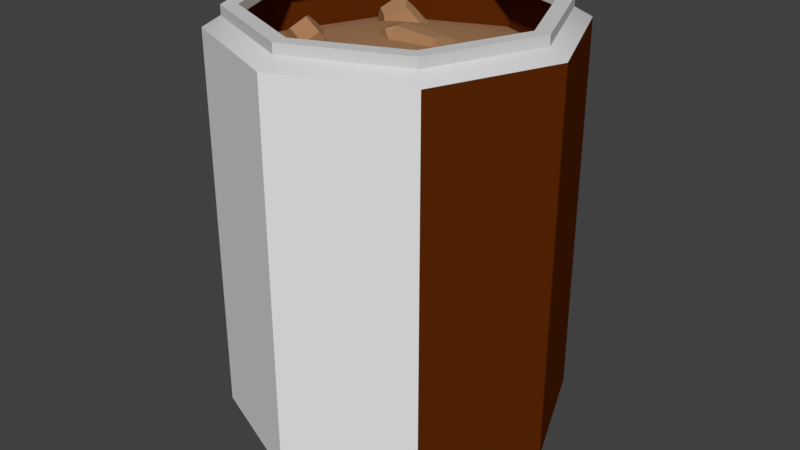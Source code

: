 # Source: bean_cans.blend  (saved by Blender 2.79.7; exported with 4.5.12 LTS)
import bpy
from mathutils import Matrix  # noqa: F401  (used for matrix-valued properties, if any)

bpy.ops.wm.read_factory_settings(use_empty=True)
scene = bpy.context.scene
scene.name = 'Scene'

# ---- collections
col_collection_1 = bpy.data.collections.new('Collection 1'); scene.collection.children.link(col_collection_1)

# ---- materials (node trees are filled in below, after node groups)
mat_aluminum = bpy.data.materials.new('aluminum')
mat_aluminum.alpha_threshold = 0.0
mat_aluminum.use_transparent_shadow = False
mat_aluminum.diffuse_color = (0.6392, 0.6392, 0.6392, 1.0)
mat_aluminum.roughness = 0.5
mat_blank = bpy.data.materials.new('blank')
mat_blank.alpha_threshold = 0.0
mat_blank.use_transparent_shadow = False
mat_blank.diffuse_color = (0.1065, 0.02119, 0.001911, 1.0)
mat_blank.roughness = 0.5
mat_poptab = bpy.data.materials.new('poptab')
mat_poptab.alpha_threshold = 0.0
mat_poptab.use_transparent_shadow = False
mat_poptab.diffuse_color = (0.7412, 0.7412, 0.7412, 1.0)
mat_poptab.roughness = 0.5
mat_bakedbeans = bpy.data.materials.new('bakedbeans')
mat_bakedbeans.alpha_threshold = 0.0
mat_bakedbeans.use_transparent_shadow = False
mat_bakedbeans.roughness = 0.5
mat_beans = bpy.data.materials.new('beans')
mat_beans.alpha_threshold = 0.0
mat_beans.use_transparent_shadow = False
mat_beans.diffuse_color = (0.3672, 0.1954, 0.09596, 1.0)
mat_beans.roughness = 0.5

# ---- material node trees

# ---- world
world_world = bpy.data.worlds.new('World'); scene.world = world_world
world_world.color = (0.05088, 0.05088, 0.05088)
world_world.use_sun_shadow = False
world_world.sun_shadow_jitter_overblur = 0.0

# ---- meshes
me_mesh_001 = bpy.data.meshes.new('Mesh.001')
me_mesh_001.from_pydata([(0.04672, 0.008275, 0.2336), (-0.044, 0.2273, 0.2336), (-0.044, -0.0293, 0.2336), (-0.1723, 0.099, 0.2336), (0.04672, 0.1897, 0.2336), (-0.1347, 0.008275, 0.2336), (0.0843, 0.099, 0.2336), (-0.1347, 0.1897, 0.2336)], [], [(6, 4, 1), (1, 7, 3), (3, 5, 2), (2, 0, 6), (2, 6, 1, 3)])
me_mesh_001.polygons.foreach_set('use_smooth', [True] * 5)
_uv = me_mesh_001.uv_layers.new(name='UVMap')
_uv.uv.foreach_set('vector', [0.0, 1.0, 0.0, 1.0, 0.0, 1.0, 0.0, 1.0, 0.0, 1.0, 0.0, 1.0, 0.0, 1.0, 0.0, 1.0, 0.0, 1.0, 0.0, 1.0, 0.0, 1.0, 0.0, 1.0, 0.0, 1.0, 0.0, 1.0, 0.0, 1.0, 0.0, 1.0])
me_mesh_001.materials.append(mat_aluminum)
me_mesh_001.materials.append(mat_blank)
me_mesh_001.materials.append(mat_poptab)
me_mesh_001.materials.append(mat_bakedbeans)
me_mesh_001.use_remesh_preserve_volume = False
me_mesh_001.use_remesh_preserve_attributes = False
me_mesh_001.use_mirror_vertex_groups = False
me_mesh_001.update()
me_mesh_002 = bpy.data.meshes.new('Mesh.002')
me_mesh_002.from_pydata([(-0.01786, 0.03088, 0.2384), (-0.03157, 0.0509, 0.2384), (-0.01786, 0.03088, 0.2287), (-0.07014, 0.02305, 0.2287), (-0.07014, 0.03088, 0.2287), (-0.07667, 0.08631, 0.2287), (-0.07014, 0.06461, 0.2287), (-0.07014, 0.03088, 0.2384), (-0.01786, 0.02305, 0.2384), (-0.03157, 0.04458, 0.2384), (-0.01786, 0.07928, 0.2287), (-0.01786, 0.06461, 0.2287), (-0.07014, 0.07928, 0.2287), (-0.07667, 0.08631, 0.2384), (-0.03157, 0.009348, 0.2287), (-0.05954, -0.001107, 0.2287), (-0.03157, 0.0509, 0.2287), (-0.05643, 0.09298, 0.2384), (-0.01133, 0.01603, 0.2287), (-0.02846, 0.1034, 0.2287), (-0.01786, 0.07928, 0.2384), (-0.03157, 0.09298, 0.2384), (-0.01786, 0.02305, 0.2287), (-0.07667, 0.01603, 0.2384), (-0.05643, 0.04458, 0.2384), (-0.03157, 0.04458, 0.2287), (-0.05643, 0.09298, 0.2287), (-0.03157, 0.09298, 0.2287), (-0.01786, 0.06461, 0.2384), (-0.07014, 0.06461, 0.2384), (-0.05643, 0.0509, 0.2287), (-0.05643, 0.0509, 0.2384), (-0.03157, 0.009348, 0.2384), (-0.07667, 0.01603, 0.2287), (-0.05954, 0.1034, 0.2384), (-0.05954, 0.1034, 0.2287), (-0.01133, 0.08631, 0.2287), (-0.02846, 0.1034, 0.2384), (-0.01133, 0.01603, 0.2384), (-0.01133, 0.08631, 0.2384), (-0.02846, -0.001107, 0.2384), (-0.07014, 0.07928, 0.2384), (-0.02846, -0.001107, 0.2287), (-0.07014, 0.02305, 0.2384), (-0.05954, -0.001107, 0.2384), (-0.05643, 0.009348, 0.2384), (-0.05643, 0.009348, 0.2287), (-0.05643, 0.04458, 0.2287)], [], [(13, 41, 17, 34), (31, 30, 6, 29), (4, 7, 43, 3), (35, 34, 37, 19), (22, 8, 0, 2), (38, 40, 42, 18), (10, 20, 21, 27), (47, 24, 7, 4), (33, 15, 44, 23), (42, 40, 44, 15), (46, 45, 32, 14), (30, 31, 1, 16), (12, 41, 29, 6), (27, 21, 17, 26), (25, 16, 11), (5, 6, 33), (7, 29, 23), (28, 1, 0), (11, 10, 36), (36, 18, 11), (18, 22, 2), (11, 18, 2), (11, 2, 25), (30, 47, 4), (4, 3, 33), (6, 30, 4), (5, 12, 6), (4, 33, 6), (13, 23, 29), (7, 24, 31), (23, 43, 7), (7, 31, 29), (29, 41, 13), (39, 20, 28), (38, 39, 28), (0, 8, 38), (0, 38, 28), (1, 9, 0), (16, 1, 28, 11), (37, 39, 36, 19), (23, 44, 45, 43), (24, 9, 1, 31), (13, 34, 35, 5), (45, 46, 3, 43), (40, 32, 45, 44), (27, 26, 35, 19), (39, 37, 21, 20), (42, 15, 46, 14), (14, 32, 8, 22), (36, 39, 38, 18), (30, 16, 25, 47), (5, 35, 26, 12), (38, 8, 32, 40), (18, 42, 14, 22), (34, 17, 21, 37), (36, 10, 27, 19), (26, 17, 41, 12), (33, 23, 13, 5), (2, 0, 9, 25), (33, 3, 46, 15), (11, 28, 20, 10), (25, 9, 24, 47)])
me_mesh_002.polygons.foreach_set('use_smooth', [True] * 62)
me_mesh_002.polygons.foreach_set('material_index', [2, 2, 2, 2, 2, 2, 2, 2, 2, 2, 2, 2, 2, 2, 2, 2, 2, 2, 2, 2, 2, 2, 2, 2, 2, 2, 2, 2, 2, 2, 2, 2, 2, 2, 2, 2, 2, 2, 2, 2, 2, 2, 2, 2, 2, 2, 2, 2, 2, 2, 2, 2, 2, 2, 2, 2, 2, 2, 2, 2, 2, 2])
_uv = me_mesh_002.uv_layers.new(name='UVMap')
_uv.uv.foreach_set('vector', [0.0, 1.0, 0.0, 1.0, 0.0, 1.0, 0.0, 1.0, 0.0, 1.0, 0.0, 1.0, 0.0, 1.0, 0.0, 1.0, 0.0, 1.0, 0.0, 1.0, 0.0, 1.0, 0.0, 1.0, 0.0, 1.0, 0.0, 1.0, 0.0, 1.0, 0.0, 1.0, 0.0, 1.0, 0.0, 1.0, 0.0, 1.0, 0.0, 1.0, 0.0, 1.0, 0.0, 1.0, 0.0, 1.0, 0.0, 1.0, 0.0, 1.0, 0.0, 1.0, 0.0, 1.0, 0.0, 1.0, 0.0, 1.0, 0.0, 1.0, 0.0, 1.0, 0.0, 1.0, 0.0, 1.0, 0.0, 1.0, 0.0, 1.0, 0.0, 1.0, 0.0, 1.0, 0.0, 1.0, 0.0, 1.0, 0.0, 1.0, 0.0, 1.0, 0.0, 1.0, 0.0, 1.0, 0.0, 1.0, 0.0, 1.0, 0.0, 1.0, 0.0, 1.0, 0.0, 1.0, 0.0, 1.0, 0.0, 1.0, 0.0, 1.0, 0.0, 1.0, 0.0, 1.0, 0.0, 1.0, 0.0, 1.0, 0.0, 1.0, 0.0, 1.0, 0.0, 1.0, 0.0, 1.0, 0.0, 1.0, 0.0, 1.0, 0.0, 1.0, 0.0, 1.0, 0.0, 1.0, 0.0, 1.0, 0.0, 1.0, 0.0, 1.0, 0.0, 1.0, 0.0, 1.0, 0.0, 1.0, 0.0, 1.0, 0.0, 1.0, 0.0, 1.0, 0.0, 1.0, 0.0, 1.0, 0.0, 1.0, 0.0, 1.0, 0.0, 1.0, 0.0, 1.0, 0.0, 1.0, 0.0, 1.0, 0.0, 1.0, 0.0, 1.0, 0.0, 1.0, 0.0, 1.0, 0.0, 1.0, 0.0, 1.0, 0.0, 1.0, 0.0, 1.0, 0.0, 1.0, 0.0, 1.0, 0.0, 1.0, 0.0, 1.0, 0.0, 1.0, 0.0, 1.0, 0.0, 1.0, 0.0, 1.0, 0.0, 1.0, 0.0, 1.0, 0.0, 1.0, 0.0, 1.0, 0.0, 1.0, 0.0, 1.0, 0.0, 1.0, 0.0, 1.0, 0.0, 1.0, 0.0, 1.0, 0.0, 1.0, 0.0, 1.0, 0.0, 1.0, 0.0, 1.0, 0.0, 1.0, 0.0, 1.0, 0.0, 1.0, 0.0, 1.0, 0.0, 1.0, 0.0, 1.0, 0.0, 1.0, 0.0, 1.0, 0.0, 1.0, 0.0, 1.0, 0.0, 1.0, 0.0, 1.0, 0.0, 1.0, 0.0, 1.0, 0.0, 1.0, 0.0, 1.0, 0.0, 1.0, 0.0, 1.0, 0.0, 1.0, 0.0, 1.0, 0.0, 1.0, 0.0, 1.0, 0.0, 1.0, 0.0, 1.0, 0.0, 1.0, 0.0, 1.0, 0.0, 1.0, 0.0, 1.0, 0.0, 1.0, 0.0, 1.0, 0.0, 1.0, 0.0, 1.0, 0.0, 1.0, 0.0, 1.0, 0.0, 1.0, 0.0, 1.0, 0.0, 1.0, 0.0, 1.0, 0.0, 1.0, 0.0, 1.0, 0.0, 1.0, 0.0, 1.0, 0.0, 1.0, 0.0, 1.0, 0.0, 1.0, 0.0, 1.0, 0.0, 1.0, 0.0, 1.0, 0.0, 1.0, 0.0, 1.0, 0.0, 1.0, 0.0, 1.0, 0.0, 1.0, 0.0, 1.0, 0.0, 1.0, 0.0, 1.0, 0.0, 1.0, 0.0, 1.0, 0.0, 1.0, 0.0, 1.0, 0.0, 1.0, 0.0, 1.0, 0.0, 1.0, 0.0, 1.0, 0.0, 1.0, 0.0, 1.0, 0.0, 1.0, 0.0, 1.0, 0.0, 1.0, 0.0, 1.0, 0.0, 1.0, 0.0, 1.0, 0.0, 1.0, 0.0, 1.0, 0.0, 1.0, 0.0, 1.0, 0.0, 1.0, 0.0, 1.0, 0.0, 1.0, 0.0, 1.0, 0.0, 1.0, 0.0, 1.0, 0.0, 1.0, 0.0, 1.0, 0.0, 1.0, 0.0, 1.0, 0.0, 1.0, 0.0, 1.0, 0.0, 1.0, 0.0, 1.0, 0.0, 1.0, 0.0, 1.0, 0.0, 1.0, 0.0, 1.0, 0.0, 1.0, 0.0, 1.0, 0.0, 1.0, 0.0, 1.0, 0.0, 1.0, 0.0, 1.0, 0.0, 1.0, 0.0, 1.0, 0.0, 1.0, 0.0, 1.0, 0.0, 1.0, 0.0, 1.0, 0.0, 1.0, 0.0, 1.0, 0.0, 1.0, 0.0, 1.0, 0.0, 1.0, 0.0, 1.0, 0.0, 1.0])
me_mesh_002.materials.append(mat_aluminum)
me_mesh_002.materials.append(mat_blank)
me_mesh_002.materials.append(mat_poptab)
me_mesh_002.materials.append(mat_bakedbeans)
me_mesh_002.use_remesh_preserve_volume = False
me_mesh_002.use_remesh_preserve_attributes = False
me_mesh_002.use_mirror_vertex_groups = False
me_mesh_002.update()
me_mesh = bpy.data.meshes.new('Mesh')
me_mesh.from_pydata([(0.05681, -0.001805, 0.2336), (0.06801, -0.01301, 0.2246), (-0.1866, 0.099, 0.2336), (-0.1448, 0.1998, 0.2336), (-0.044, 0.2574, 0.2246), (-0.044, 0.2416, -0.1527), (-0.156, 0.211, -0.1348), (0.09856, 0.099, -0.1527), (0.05681, 0.1998, -0.1617), (-0.044, 0.2416, -0.1617), (-0.1448, -0.001805, -0.1527), (0.05681, -0.001805, -0.1527), (-0.1448, 0.1998, 0.2426), (-0.1723, 0.099, -0.1617), (0.04672, 0.008275, -0.1527), (-0.08029, 0.1353, -0.1348), (-0.00771, 0.1353, -0.1348), (-0.00771, 0.06271, -0.1348), (-0.09532, 0.099, -0.1348), (-0.044, 0.04768, -0.1348), (-0.1347, 0.008275, 0.2426), (-0.1347, 0.008275, -0.1527), (-0.044, -0.0293, -0.1527), (-0.044, 0.1503, -0.1348), (-0.1347, 0.1897, -0.1527), (-0.044, 0.2273, -0.1527), (-0.1866, 0.099, 0.2426), (-0.044, -0.04356, 0.2426), (0.09856, 0.099, 0.2426), (0.04672, 0.1897, 0.2426), (0.04672, 0.008275, 0.2336), (-0.044, -0.0293, 0.2426), (0.04672, 0.008275, -0.1617), (0.05681, -0.001805, -0.1617), (-0.1448, 0.1998, -0.1617), (-0.044, 0.2273, 0.2336), (-0.044, -0.0293, 0.2336), (-0.044, 0.2273, 0.2426), (-0.1723, 0.099, 0.2336), (0.05681, 0.1998, 0.2426), (-0.044, 0.2416, 0.2426), (0.04672, 0.1897, 0.2336), (0.0843, 0.099, 0.2426), (-0.1347, 0.1897, 0.2426), (0.0843, 0.099, -0.1527), (-0.1347, 0.008275, 0.2336), (0.04672, 0.1897, -0.1527), (-0.1347, 0.008275, -0.1617), (-0.044, -0.04356, -0.1527), (-0.1448, -0.001805, 0.2426), (0.007322, 0.099, -0.1348), (0.05681, 0.1998, 0.2336), (0.06801, 0.211, 0.2246), (-0.1866, 0.099, -0.1527), (-0.156, -0.01301, -0.1348), (-0.1448, 0.1998, -0.1527), (0.05681, 0.1998, -0.1527), (-0.044, -0.04356, -0.1617), (-0.1866, 0.099, -0.1617), (-0.044, 0.2273, -0.1617), (0.0843, 0.099, -0.1617), (-0.1347, 0.1897, -0.1617), (-0.044, -0.0293, -0.1617), (0.0843, 0.099, 0.2336), (-0.08029, 0.06271, -0.1348), (-0.1723, 0.099, -0.1527), (0.05681, -0.001805, 0.2426), (-0.1448, -0.001805, -0.1617), (0.09856, 0.099, -0.1617), (0.04672, 0.008275, 0.2426), (-0.1347, 0.1897, 0.2336), (-0.1723, 0.099, 0.2426), (0.04672, 0.1897, -0.1617), (-0.156, 0.211, 0.2246), (-0.044, 0.2416, 0.2336), (0.09856, 0.099, 0.2336), (-0.044, -0.04356, 0.2336), (-0.1448, -0.001805, 0.2336), (0.1144, 0.099, -0.1348), (0.1144, 0.099, 0.2246), (0.06801, 0.211, -0.1348), (0.06801, -0.01301, -0.1348), (-0.044, -0.0594, 0.2246), (-0.044, 0.2574, -0.1348), (-0.044, -0.0594, -0.1348), (-0.2024, 0.099, 0.2246), (-0.156, -0.01301, 0.2246), (-0.2024, 0.099, -0.1348), (0.06452, -0.009521, 0.183), (-0.08741, 0.1424, 0.2045), (-0.0005917, 0.1424, 0.2045), (-0.0005917, 0.05559, 0.2045), (-0.1054, 0.099, 0.2045), (-0.044, 0.03761, 0.2045), (-0.1525, -0.009521, 0.183), (-0.044, -0.05447, 0.183), (-0.044, 0.1604, 0.2045), (-0.1525, 0.2075, 0.183), (-0.044, 0.2525, 0.183), (0.1095, 0.099, 0.183), (0.06452, 0.2075, 0.183), (0.01739, 0.099, 0.2045), (-0.08741, 0.05559, 0.2045), (-0.1975, 0.099, 0.183), (-0.01447, 0.04258, 0.1775), (-0.01122, 0.03577, 0.1949), (-0.02701, 0.05236, 0.1837), (-0.02376, 0.04555, 0.2011), (0.03151, 0.09418, 0.1891), (0.03476, 0.08738, 0.2065), (0.01897, 0.104, 0.1953), (0.02222, 0.09716, 0.2127), (-0.006555, 0.05749, 0.1737), (0.001294, 0.04892, 0.1807), (-0.007109, 0.04801, 0.1739), (0.00339, 0.04452, 0.1919), (-0.0007221, 0.04527, 0.2048), (-0.002493, 0.03833, 0.1986), (-0.02123, 0.06649, 0.1918), (-0.01712, 0.06574, 0.1789), (-0.02494, 0.06191, 0.1827), (-0.01129, 0.05351, 0.2101), (-0.01914, 0.06209, 0.203), (-0.02032, 0.05224, 0.2074), (0.02689, 0.07764, 0.1872), (0.01904, 0.08622, 0.1801), (0.02807, 0.0875, 0.1828), (0.02487, 0.074, 0.2113), (0.02898, 0.07325, 0.1984), (0.03269, 0.07782, 0.2075), (0.008472, 0.09446, 0.1853), (0.00436, 0.09521, 0.1983), (0.01024, 0.1014, 0.1916), (0.006456, 0.09082, 0.2095), (0.0143, 0.08224, 0.2165), (0.01486, 0.09173, 0.2163), (-0.117, 0.08457, 0.1678), (-0.1163, 0.09529, 0.1834), (-0.103, 0.09241, 0.1618), (-0.1024, 0.1031, 0.1774), (-0.07651, 0.03661, 0.199), (-0.07584, 0.04733, 0.2146), (-0.06259, 0.04445, 0.1931), (-0.06192, 0.05517, 0.2086), (-0.1072, 0.07029, 0.168), (-0.1134, 0.07272, 0.1799), (-0.1153, 0.07503, 0.1694), (-0.113, 0.07964, 0.1899), (-0.106, 0.08954, 0.196), (-0.1143, 0.09027, 0.1916), (-0.0884, 0.0868, 0.1691), (-0.09543, 0.0769, 0.163), (-0.09549, 0.08617, 0.1609), (-0.09423, 0.09615, 0.191), (-0.08797, 0.09372, 0.1792), (-0.09454, 0.1014, 0.1831), (-0.0909, 0.04602, 0.1973), (-0.08465, 0.04359, 0.1854), (-0.08434, 0.03833, 0.1933), (-0.08345, 0.06284, 0.2134), (-0.09047, 0.05294, 0.2073), (-0.08339, 0.05356, 0.2155), (-0.07291, 0.0502, 0.1804), (-0.06589, 0.0601, 0.1865), (-0.06454, 0.04947, 0.1848), (-0.06546, 0.06702, 0.1966), (-0.07172, 0.06945, 0.2084), (-0.06359, 0.06471, 0.207), (-0.1147, 0.1569, 0.2104), (-0.1109, 0.1742, 0.2169), (-0.1243, 0.1636, 0.198), (-0.1204, 0.181, 0.2045), (-0.05845, 0.1599, 0.1687), (-0.05459, 0.1773, 0.1752), (-0.068, 0.1667, 0.1563), (-0.06415, 0.1841, 0.1628), (-0.1045, 0.1512, 0.1976), (-0.09776, 0.1579, 0.2073), (-0.1069, 0.1522, 0.2068), (-0.09527, 0.1692, 0.2114), (-0.09761, 0.1824, 0.2093), (-0.1014, 0.1768, 0.216), (-0.1149, 0.1701, 0.185), (-0.1126, 0.1569, 0.1872), (-0.1205, 0.1618, 0.1891), (-0.1057, 0.1881, 0.1988), (-0.1124, 0.1813, 0.1891), (-0.115, 0.1864, 0.1983), (-0.06643, 0.1596, 0.1841), (-0.07321, 0.1529, 0.1744), (-0.06385, 0.1545, 0.1749), (-0.06628, 0.1841, 0.1861), (-0.06394, 0.1709, 0.1883), (-0.05837, 0.1792, 0.1841), (-0.08126, 0.1586, 0.164), (-0.0836, 0.1718, 0.1618), (-0.07744, 0.1641, 0.1572), (-0.08111, 0.183, 0.166), (-0.07434, 0.1898, 0.1756), (-0.07196, 0.1888, 0.1664), (-0.07637, 0.1071, 0.1916), (-0.07433, 0.1079, 0.2104), (-0.07775, 0.1241, 0.191), (-0.07571, 0.1249, 0.2098), (-0.006922, 0.1125, 0.1838), (-0.004884, 0.1133, 0.2026), (-0.008302, 0.1295, 0.1832), (-0.006264, 0.1303, 0.202), (-0.0619, 0.1093, 0.1823), (-0.06007, 0.1017, 0.1934), (-0.06836, 0.104, 0.1868), (-0.05875, 0.1022, 0.2055), (-0.05824, 0.1108, 0.2161), (-0.06546, 0.1052, 0.2135), (-0.06255, 0.1322, 0.1923), (-0.06306, 0.1236, 0.1818), (-0.07032, 0.1281, 0.186), (-0.0594, 0.1251, 0.2156), (-0.06123, 0.1327, 0.2045), (-0.06742, 0.1293, 0.2127), (-0.02141, 0.1047, 0.1891), (-0.02324, 0.1123, 0.178), (-0.01521, 0.1081, 0.1809), (-0.01958, 0.1138, 0.2117), (-0.02009, 0.1052, 0.2012), (-0.01232, 0.1093, 0.2076), (-0.0244, 0.1266, 0.1775), (-0.02389, 0.1352, 0.188), (-0.01718, 0.1323, 0.18), (-0.02257, 0.1357, 0.2001), (-0.02074, 0.1281, 0.2112), (-0.01428, 0.1334, 0.2067), (-0.1126, 0.02015, 0.1666), (-0.1163, 0.02128, 0.1851), (-0.1095, 0.03693, 0.1662), (-0.1132, 0.03806, 0.1847), (-0.045, 0.008136, 0.1808), (-0.04869, 0.009269, 0.1993), (-0.04193, 0.02491, 0.1803), (-0.04562, 0.02605, 0.1989), (-0.09589, 0.01836, 0.1623), (-0.09948, 0.01101, 0.1732), (-0.1045, 0.01496, 0.1644), (-0.1019, 0.01174, 0.1851), (-0.1025, 0.02039, 0.1956), (-0.1098, 0.01657, 0.1908), (-0.09396, 0.04115, 0.1724), (-0.0933, 0.03249, 0.162), (-0.1002, 0.03882, 0.1638), (-0.09993, 0.03453, 0.1952), (-0.09634, 0.04188, 0.1844), (-0.1054, 0.04043, 0.1902), (-0.06186, 0.004319, 0.1811), (-0.05827, 0.01167, 0.1702), (-0.05281, 0.005769, 0.1753), (-0.0649, 0.0137, 0.2035), (-0.06424, 0.00505, 0.193), (-0.05805, 0.00738, 0.2016), (-0.05568, 0.02581, 0.1698), (-0.05634, 0.03446, 0.1803), (-0.04844, 0.02962, 0.1747), (-0.05872, 0.03519, 0.1923), (-0.06231, 0.02784, 0.2031), (-0.05368, 0.03124, 0.201), (-0.1525, 0.1096, 0.1494), (-0.1683, 0.1106, 0.1597), (-0.1463, 0.1232, 0.1575), (-0.1621, 0.1242, 0.1679), (-0.1238, 0.06757, 0.1976), (-0.1396, 0.0686, 0.2079), (-0.1176, 0.08119, 0.2057), (-0.1334, 0.08222, 0.2161), (-0.1394, 0.1009, 0.1566), (-0.1514, 0.09503, 0.1586), (-0.1471, 0.1016, 0.1511), (-0.1617, 0.0957, 0.1653), (-0.1678, 0.1028, 0.1751), (-0.1696, 0.103, 0.1658), (-0.1403, 0.1195, 0.1733), (-0.1341, 0.1124, 0.1635), (-0.1383, 0.1209, 0.1627), (-0.1625, 0.1143, 0.182), (-0.1505, 0.1202, 0.18), (-0.1608, 0.1224, 0.1774), (-0.1354, 0.07164, 0.1855), (-0.1234, 0.07755, 0.1834), (-0.1251, 0.06941, 0.188), (-0.1518, 0.07939, 0.202), (-0.1457, 0.07231, 0.1921), (-0.1476, 0.07087, 0.2027), (-0.1181, 0.08903, 0.1903), (-0.1243, 0.09611, 0.2001), (-0.1163, 0.08878, 0.1996), (-0.1345, 0.09678, 0.2068), (-0.1466, 0.09087, 0.2089), (-0.1388, 0.09025, 0.2143), (0.02282, 0.1516, 0.1903), (0.0286, 0.1671, 0.181), (0.02219, 0.1605, 0.2048), (0.02797, 0.176, 0.1956), (-0.04387, 0.1686, 0.177), (-0.03808, 0.184, 0.1677), (-0.04449, 0.1775, 0.1915), (-0.03871, 0.193, 0.1822), (0.00568, 0.1499, 0.1922), (0.00931, 0.1545, 0.1799), (0.0139, 0.1484, 0.1876), (0.01305, 0.1645, 0.1739), (0.01608, 0.1777, 0.1755), (0.02213, 0.1704, 0.1745), (0.008181, 0.1706, 0.206), (0.00515, 0.1574, 0.2044), (0.013, 0.1612, 0.2083), (0.01555, 0.1852, 0.1878), (0.01192, 0.1806, 0.2), (0.02123, 0.1831, 0.1951), (-0.02781, 0.164, 0.1725), (-0.03144, 0.1594, 0.1848), (-0.03713, 0.1614, 0.1774), (-0.02104, 0.1871, 0.1681), (-0.02407, 0.174, 0.1665), (-0.0289, 0.1834, 0.1643), (-0.03197, 0.1669, 0.197), (-0.02894, 0.18, 0.1986), (-0.03802, 0.1741, 0.1981), (-0.0252, 0.19, 0.1926), (-0.02157, 0.1947, 0.1803), (-0.02979, 0.1961, 0.1849), (0.04977, 0.1022, 0.1999), (0.05844, 0.119, 0.2001), (0.03917, 0.1075, 0.2122), (0.04784, 0.1243, 0.2124), (0.005187, 0.1258, 0.1512), (0.01385, 0.1426, 0.1514), (-0.005409, 0.1311, 0.1635), (0.003258, 0.1479, 0.1637), (0.0356, 0.1011, 0.19), (0.04564, 0.1083, 0.1842), (0.04494, 0.1003, 0.1915), (0.05124, 0.1191, 0.1844), (0.05117, 0.1313, 0.1904), (0.05726, 0.1242, 0.1918), (0.02661, 0.1178, 0.2063), (0.02667, 0.1056, 0.2003), (0.02987, 0.1078, 0.209), (0.04224, 0.1358, 0.2007), (0.0322, 0.1287, 0.2064), (0.0422, 0.1317, 0.2093), (0.02082, 0.1214, 0.1571), (0.01078, 0.1142, 0.1629), (0.01083, 0.1183, 0.1543), (0.02635, 0.1445, 0.1633), (0.02642, 0.1323, 0.1573), (0.02315, 0.1422, 0.1546), (0.001855, 0.1187, 0.1732), (0.001789, 0.1309, 0.1792), (-0.004238, 0.1259, 0.1717), (0.007385, 0.1418, 0.1793), (0.01743, 0.1489, 0.1736), (0.008085, 0.1498, 0.172)], [], [(51, 52, 4, 74), (55, 53, 87, 6), (64, 21, 65, 18), (82, 1, 0, 76), (77, 2, 85, 86), (76, 77, 86, 82), (50, 44, 14, 17), (1, 79, 75, 0), (3, 73, 85, 2), (54, 87, 53, 10), (83, 80, 56, 5), (7, 56, 80, 78), (84, 54, 10, 48), (11, 81, 84, 48), (84, 82, 86, 54), (51, 74, 40, 39), (78, 79, 1, 81), (13, 58, 34, 61), (62, 57, 67, 47), (69, 31, 27, 66), (72, 8, 68, 60), (37, 40, 12, 43), (71, 26, 49, 20), (39, 40, 37, 29), (64, 19, 22, 21), (77, 76, 27, 49), (55, 5, 9, 34), (13, 61, 24, 65), (7, 78, 81, 11), (15, 23, 16), (16, 50, 17), (17, 19, 64), (64, 18, 15), (18, 65, 24, 15), (46, 44, 50, 16), (42, 69, 66, 28), (25, 46, 16, 23), (24, 25, 23, 15), (67, 58, 13, 47), (17, 14, 22, 19), (60, 68, 33, 32), (6, 73, 4, 83), (2, 77, 49, 26), (42, 28, 39, 29), (49, 27, 31, 20), (71, 43, 12, 26), (34, 9, 59, 61), (33, 57, 62, 32), (59, 9, 8, 72), (6, 83, 5, 55), (60, 32, 14, 44), (64, 15, 16, 17), (61, 59, 25, 24), (31, 69, 30, 36), (62, 47, 21, 22), (42, 29, 41, 63), (79, 52, 51, 75), (10, 53, 58, 67), (69, 42, 63, 30), (5, 56, 8, 9), (59, 72, 46, 25), (32, 62, 22, 14), (71, 20, 45, 38), (76, 0, 66, 27), (48, 10, 67, 57), (54, 86, 85, 87), (72, 60, 44, 46), (81, 1, 82, 84), (29, 37, 35, 41), (75, 51, 39, 28), (87, 85, 73, 6), (74, 3, 12, 40), (83, 4, 52, 80), (20, 31, 36, 45), (43, 71, 38, 70), (0, 75, 28, 66), (53, 55, 34, 58), (74, 4, 73, 3), (56, 7, 68, 8), (37, 43, 70, 35), (80, 52, 79, 78), (7, 11, 33, 68), (11, 48, 57, 33), (47, 13, 65, 21), (3, 2, 26, 12), (102, 94, 103, 92), (101, 99, 88, 91), (102, 93, 95, 94), (89, 96, 90), (90, 101, 91), (91, 93, 102), (102, 92, 89), (92, 103, 97, 89), (100, 99, 101, 90), (98, 100, 90, 96), (97, 98, 96, 89), (91, 88, 95, 93), (102, 89, 90, 91), (117, 116, 121, 123, 107, 105), (110, 111, 109, 108), (123, 122, 118, 120, 106, 107), (104, 105, 107, 106), (129, 128, 124, 126, 108, 109), (114, 113, 115, 117, 105, 104), (124, 128, 115, 113), (134, 121, 116, 127), (118, 122, 133, 131), (135, 134, 127, 129, 109, 111), (111, 110, 132, 131, 133, 135), (126, 125, 130, 132, 110, 108), (120, 119, 112, 114, 104, 106), (112, 113, 114), (115, 116, 117), (118, 119, 120), (121, 122, 123), (124, 125, 126), (127, 128, 129), (130, 131, 132), (133, 134, 135), (118, 131, 130, 119), (124, 113, 112, 125), (127, 116, 115, 128), (133, 122, 121, 134), (119, 130, 125, 112), (149, 148, 153, 155, 139, 137), (142, 143, 141, 140), (155, 154, 150, 152, 138, 139), (136, 137, 139, 138), (161, 160, 156, 158, 140, 141), (146, 145, 147, 149, 137, 136), (156, 160, 147, 145), (166, 153, 148, 159), (150, 154, 165, 163), (167, 166, 159, 161, 141, 143), (143, 142, 164, 163, 165, 167), (158, 157, 162, 164, 142, 140), (152, 151, 144, 146, 136, 138), (144, 145, 146), (147, 148, 149), (150, 151, 152), (153, 154, 155), (156, 157, 158), (159, 160, 161), (162, 163, 164), (165, 166, 167), (150, 163, 162, 151), (156, 145, 144, 157), (159, 148, 147, 160), (165, 154, 153, 166), (151, 162, 157, 144), (181, 180, 185, 187, 171, 169), (174, 175, 173, 172), (187, 186, 182, 184, 170, 171), (168, 169, 171, 170), (193, 192, 188, 190, 172, 173), (178, 177, 179, 181, 169, 168), (188, 192, 179, 177), (198, 185, 180, 191), (182, 186, 197, 195), (199, 198, 191, 193, 173, 175), (175, 174, 196, 195, 197, 199), (190, 189, 194, 196, 174, 172), (184, 183, 176, 178, 168, 170), (176, 177, 178), (179, 180, 181), (182, 183, 184), (185, 186, 187), (188, 189, 190), (191, 192, 193), (194, 195, 196), (197, 198, 199), (182, 195, 194, 183), (188, 177, 176, 189), (191, 180, 179, 192), (197, 186, 185, 198), (183, 194, 189, 176), (213, 212, 217, 219, 203, 201), (206, 207, 205, 204), (219, 218, 214, 216, 202, 203), (200, 201, 203, 202), (225, 224, 220, 222, 204, 205), (210, 209, 211, 213, 201, 200), (220, 224, 211, 209), (230, 217, 212, 223), (214, 218, 229, 227), (231, 230, 223, 225, 205, 207), (207, 206, 228, 227, 229, 231), (222, 221, 226, 228, 206, 204), (216, 215, 208, 210, 200, 202), (208, 209, 210), (211, 212, 213), (214, 215, 216), (217, 218, 219), (220, 221, 222), (223, 224, 225), (226, 227, 228), (229, 230, 231), (214, 227, 226, 215), (220, 209, 208, 221), (223, 212, 211, 224), (229, 218, 217, 230), (215, 226, 221, 208), (245, 244, 249, 251, 235, 233), (238, 239, 237, 236), (251, 250, 246, 248, 234, 235), (232, 233, 235, 234), (257, 256, 252, 254, 236, 237), (242, 241, 243, 245, 233, 232), (252, 256, 243, 241), (262, 249, 244, 255), (246, 250, 261, 259), (263, 262, 255, 257, 237, 239), (239, 238, 260, 259, 261, 263), (254, 253, 258, 260, 238, 236), (248, 247, 240, 242, 232, 234), (240, 241, 242), (243, 244, 245), (246, 247, 248), (249, 250, 251), (252, 253, 254), (255, 256, 257), (258, 259, 260), (261, 262, 263), (246, 259, 258, 247), (252, 241, 240, 253), (255, 244, 243, 256), (261, 250, 249, 262), (247, 258, 253, 240), (277, 276, 281, 283, 267, 265), (270, 271, 269, 268), (283, 282, 278, 280, 266, 267), (264, 265, 267, 266), (289, 288, 284, 286, 268, 269), (274, 273, 275, 277, 265, 264), (284, 288, 275, 273), (294, 281, 276, 287), (278, 282, 293, 291), (295, 294, 287, 289, 269, 271), (271, 270, 292, 291, 293, 295), (286, 285, 290, 292, 270, 268), (280, 279, 272, 274, 264, 266), (272, 273, 274), (275, 276, 277), (278, 279, 280), (281, 282, 283), (284, 285, 286), (287, 288, 289), (290, 291, 292), (293, 294, 295), (278, 291, 290, 279), (284, 273, 272, 285), (287, 276, 275, 288), (293, 282, 281, 294), (279, 290, 285, 272), (309, 308, 313, 315, 299, 297), (302, 303, 301, 300), (315, 314, 310, 312, 298, 299), (296, 297, 299, 298), (321, 320, 316, 318, 300, 301), (306, 305, 307, 309, 297, 296), (316, 320, 307, 305), (326, 313, 308, 319), (310, 314, 325, 323), (327, 326, 319, 321, 301, 303), (303, 302, 324, 323, 325, 327), (318, 317, 322, 324, 302, 300), (312, 311, 304, 306, 296, 298), (304, 305, 306), (307, 308, 309), (310, 311, 312), (313, 314, 315), (316, 317, 318), (319, 320, 321), (322, 323, 324), (325, 326, 327), (310, 323, 322, 311), (316, 305, 304, 317), (319, 308, 307, 320), (325, 314, 313, 326), (311, 322, 317, 304), (341, 340, 345, 347, 331, 329), (334, 335, 333, 332), (347, 346, 342, 344, 330, 331), (328, 329, 331, 330), (353, 352, 348, 350, 332, 333), (338, 337, 339, 341, 329, 328), (348, 352, 339, 337), (358, 345, 340, 351), (342, 346, 357, 355), (359, 358, 351, 353, 333, 335), (335, 334, 356, 355, 357, 359), (350, 349, 354, 356, 334, 332), (344, 343, 336, 338, 328, 330), (336, 337, 338), (339, 340, 341), (342, 343, 344), (345, 346, 347), (348, 349, 350), (351, 352, 353), (354, 355, 356), (357, 358, 359), (342, 355, 354, 343), (348, 337, 336, 349), (351, 340, 339, 352), (357, 346, 345, 358), (343, 354, 349, 336)])
me_mesh.polygons.foreach_set('use_smooth', [1, 1, 1, 1, 1, 1, 1, 1, 1, 1, 1, 1, 1, 1, 1, 1, 1, 1, 1, 1, 1, 1, 1, 1, 1, 1, 1, 1, 1, 1, 1, 1, 1, 1, 1, 1, 1, 1, 1, 1, 1, 1, 1, 1, 1, 1, 1, 1, 1, 1, 1, 1, 1, 1, 1, 1, 1, 1, 1, 1, 1, 1, 1, 1, 1, 1, 1, 1, 1, 1, 1, 1, 1, 1, 1, 1, 1, 1, 1, 1, 1, 1, 1, 1, 1, 1, 1, 1, 1, 1, 1, 1, 1, 1, 1, 1, 1, 1, 0, 0, 0, 0, 0, 0, 0, 0, 0, 0, 0, 0, 0, 0, 0, 0, 0, 0, 0, 0, 0, 0, 0, 0, 0, 0, 0, 0, 0, 0, 0, 0, 0, 0, 0, 0, 0, 0, 0, 0, 0, 0, 0, 0, 0, 0, 0, 0, 0, 0, 0, 0, 0, 0, 0, 0, 0, 0, 0, 0, 0, 0, 0, 0, 0, 0, 0, 0, 0, 0, 0, 0, 0, 0, 0, 0, 0, 0, 0, 0, 0, 0, 0, 0, 0, 0, 0, 0, 0, 0, 0, 0, 0, 0, 0, 0, 0, 0, 0, 0, 0, 0, 0, 0, 0, 0, 0, 0, 0, 0, 0, 0, 0, 0, 0, 0, 0, 0, 0, 0, 0, 0, 0, 0, 0, 0, 0, 0, 0, 0, 0, 0, 0, 0, 0, 0, 0, 0, 0, 0, 0, 0, 0, 0, 0, 0, 0, 0, 0, 0, 0, 0, 0, 0, 0, 0, 0, 0, 0, 0, 0, 0, 0, 0, 0, 0, 0, 0, 0, 0, 0, 0, 0, 0, 0, 0, 0, 0, 0, 0, 0, 0, 0, 0, 0, 0, 0, 0, 0, 0, 0, 0, 0, 0, 0, 0, 0, 0, 0, 0, 0, 0, 0, 0, 0, 0, 0, 0])
me_mesh.polygons.foreach_set('material_index', [0, 0, 0, 0, 0, 0, 0, 0, 0, 0, 0, 0, 0, 0, 3, 0, 1, 0, 0, 0, 0, 0, 0, 0, 0, 0, 0, 0, 0, 0, 0, 0, 0, 0, 0, 0, 0, 0, 0, 0, 0, 1, 0, 0, 0, 0, 0, 0, 0, 0, 0, 0, 0, 0, 0, 0, 0, 0, 0, 0, 0, 0, 0, 0, 0, 1, 0, 3, 0, 0, 1, 0, 1, 0, 0, 0, 0, 0, 0, 0, 1, 0, 0, 0, 0, 4, 4, 4, 4, 4, 4, 4, 4, 4, 4, 4, 4, 4, 4, 4, 4, 4, 4, 4, 4, 4, 4, 4, 4, 4, 4, 4, 4, 4, 4, 4, 4, 4, 4, 4, 4, 4, 4, 4, 4, 4, 4, 4, 4, 4, 4, 4, 4, 4, 4, 4, 4, 4, 4, 4, 4, 4, 4, 4, 4, 4, 4, 4, 4, 4, 4, 4, 4, 4, 4, 4, 4, 4, 4, 4, 4, 4, 4, 4, 4, 4, 4, 4, 4, 4, 4, 4, 4, 4, 4, 4, 4, 4, 4, 4, 4, 4, 4, 4, 4, 4, 4, 4, 4, 4, 4, 4, 4, 4, 4, 4, 4, 4, 4, 4, 4, 4, 4, 4, 4, 4, 4, 4, 4, 4, 4, 4, 4, 4, 4, 4, 4, 4, 4, 4, 4, 4, 4, 4, 4, 4, 4, 4, 4, 4, 4, 4, 4, 4, 4, 4, 4, 4, 4, 4, 4, 4, 4, 4, 4, 4, 4, 4, 4, 4, 4, 4, 4, 4, 4, 4, 4, 4, 4, 4, 4, 4, 4, 4, 4, 4, 4, 4, 4, 4, 4, 4, 4, 4, 4, 4, 4, 4, 4, 4, 4, 4, 4, 4, 4, 4, 4, 4, 4, 4, 4, 4, 4, 4, 4, 4, 4, 4, 4, 4, 4, 4, 4, 4, 4, 4])
_uv = me_mesh.uv_layers.new(name='UVMap')
_uv.uv.foreach_set('vector', [0.0, 1.0, 0.0, 1.0, 0.0, 1.0, 0.0, 1.0, 0.0, 1.0, 0.0, 1.0, 0.0, 1.0, 0.0, 1.0, 0.0, 1.0, 0.0, 1.0, 0.0, 1.0, 0.0, 1.0, 0.0, 1.0, 0.0, 1.0, 0.0, 1.0, 0.0, 1.0, 0.0, 1.0, 0.0, 1.0, 0.0, 1.0, 0.0, 1.0, 0.0, 1.0, 0.0, 1.0, 0.0, 1.0, 0.0, 1.0, 0.0, 1.0, 0.0, 1.0, 0.0, 1.0, 0.0, 1.0, 0.0, 1.0, 0.0, 1.0, 0.0, 1.0, 0.0, 1.0, 0.0, 1.0, 0.0, 1.0, 0.0, 1.0, 0.0, 1.0, 0.0, 1.0, 0.0, 1.0, 0.0, 1.0, 0.0, 1.0, 0.0, 1.0, 0.0, 1.0, 0.0, 1.0, 0.0, 1.0, 0.0, 1.0, 0.0, 1.0, 0.0, 1.0, 0.0, 1.0, 0.0, 1.0, 0.0, 1.0, 0.0, 1.0, 0.0, 1.0, 0.0, 1.0, 0.0, 1.0, 0.0, 1.0, 0.0, 1.0, 0.5858, 0.0, 0.5858, 1.0, 1.788e-07, 1.0, 0.0, 5.96e-08, 0.0, 1.0, 0.0, 1.0, 0.0, 1.0, 0.0, 1.0, 0.1667, 7.79e-05, 0.1667, 0.6049, 7.79e-05, 0.6049, 7.776e-05, 7.797e-05, 0.0, 1.0, 0.0, 1.0, 0.0, 1.0, 0.0, 1.0, 0.0, 1.0, 0.0, 1.0, 0.0, 1.0, 0.0, 1.0, 0.0, 1.0, 0.0, 1.0, 0.0, 1.0, 0.0, 1.0, 0.0, 1.0, 0.0, 1.0, 0.0, 1.0, 0.0, 1.0, 0.0, 1.0, 0.0, 1.0, 0.0, 1.0, 0.0, 1.0, 0.0, 1.0, 0.0, 1.0, 0.0, 1.0, 0.0, 1.0, 0.0, 1.0, 0.0, 1.0, 0.0, 1.0, 0.0, 1.0, 0.0, 1.0, 0.0, 1.0, 0.0, 1.0, 0.0, 1.0, 0.0, 1.0, 0.0, 1.0, 0.0, 1.0, 0.0, 1.0, 0.0, 1.0, 0.0, 1.0, 0.0, 1.0, 0.0, 1.0, 0.0, 1.0, 0.0, 1.0, 0.0, 1.0, 0.0, 1.0, 0.0, 1.0, 0.0, 1.0, 0.0, 1.0, 0.0, 1.0, 0.0, 1.0, 0.0, 1.0, 0.0, 1.0, 0.0, 1.0, 0.0, 1.0, 0.0, 1.0, 0.0, 1.0, 0.0, 1.0, 0.0, 1.0, 0.0, 1.0, 0.0, 1.0, 0.0, 1.0, 0.0, 1.0, 0.0, 1.0, 0.0, 1.0, 0.0, 1.0, 0.0, 1.0, 0.0, 1.0, 0.0, 1.0, 0.0, 1.0, 0.0, 1.0, 0.0, 1.0, 0.0, 1.0, 0.0, 1.0, 0.0, 1.0, 0.0, 1.0, 0.0, 1.0, 0.0, 1.0, 0.0, 1.0, 0.0, 1.0, 0.0, 1.0, 0.0, 1.0, 0.0, 1.0, 0.0, 1.0, 0.0, 1.0, 0.0, 1.0, 0.0, 1.0, 0.0, 1.0, 0.0, 1.0, 0.0, 1.0, 0.0, 1.0, 0.0, 1.0, 0.0, 1.0, 0.0, 1.0, 0.6666, 7.779e-05, 0.6666, 0.6049, 0.5, 0.6049, 0.5, 7.781e-05, 0.0, 1.0, 0.0, 1.0, 0.0, 1.0, 0.0, 1.0, 0.0, 1.0, 0.0, 1.0, 0.0, 1.0, 0.0, 1.0, 0.0, 1.0, 0.0, 1.0, 0.0, 1.0, 0.0, 1.0, 0.0, 1.0, 0.0, 1.0, 0.0, 1.0, 0.0, 1.0, 0.0, 1.0, 0.0, 1.0, 0.0, 1.0, 0.0, 1.0, 0.0, 1.0, 0.0, 1.0, 0.0, 1.0, 0.0, 1.0, 0.0, 1.0, 0.0, 1.0, 0.0, 1.0, 0.0, 1.0, 0.0, 1.0, 0.0, 1.0, 0.0, 1.0, 0.0, 1.0, 0.0, 1.0, 0.0, 1.0, 0.0, 1.0, 0.0, 1.0, 0.0, 1.0, 0.0, 1.0, 0.0, 1.0, 0.0, 1.0, 0.0, 1.0, 0.0, 1.0, 0.0, 1.0, 0.0, 1.0, 0.0, 1.0, 0.0, 1.0, 0.0, 1.0, 0.0, 1.0, 0.0, 1.0, 0.0, 1.0, 0.0, 1.0, 0.0, 1.0, 0.0, 1.0, 0.0, 1.0, 0.0, 1.0, 0.0, 1.0, 0.0, 1.0, 0.0, 1.0, 0.0, 1.0, 0.0, 1.0, 0.0, 1.0, 0.0, 1.0, 0.0, 1.0, 0.0, 1.0, 0.0, 1.0, 0.0, 1.0, 0.0, 1.0, 0.0, 1.0, 0.0, 1.0, 0.0, 1.0, 0.0, 1.0, 0.0, 1.0, 0.0, 1.0, 0.0, 1.0, 0.0, 1.0, 0.0, 1.0, 0.0, 1.0, 0.0, 1.0, 0.0, 1.0, 0.0, 1.0, 0.0, 1.0, 0.0, 1.0, 0.0, 1.0, 0.0, 1.0, 0.0, 1.0, 0.0, 1.0, 0.0, 1.0, 0.0, 1.0, 0.0, 1.0, 0.0, 1.0, 0.0, 1.0, 0.0, 1.0, 0.9999, 7.776e-05, 0.9999, 0.6049, 0.8333, 0.6049, 0.8333, 7.779e-05, 0.0, 1.0, 0.0, 1.0, 0.0, 1.0, 0.0, 1.0, 1.0, -5.96e-08, 1.0, 1.0, 0.5858, 1.0, 0.5858, 0.0, 0.0, 1.0, 0.0, 1.0, 0.0, 1.0, 0.0, 1.0, 0.0, 1.0, 0.0, 1.0, 0.0, 1.0, 0.0, 1.0, 0.8333, 7.779e-05, 0.8333, 0.6049, 0.6666, 0.6049, 0.6666, 7.779e-05, 0.0, 1.0, 0.0, 1.0, 0.0, 1.0, 0.0, 1.0, 0.5, 7.781e-05, 0.5, 0.6049, 0.3334, 0.6049, 0.3334, 7.783e-05, 0.0, 1.0, 0.0, 1.0, 0.0, 1.0, 0.0, 1.0, 0.0, 1.0, 0.0, 1.0, 0.0, 1.0, 0.0, 1.0, 0.0, 1.0, 0.0, 1.0, 0.0, 1.0, 0.0, 1.0, 0.0, 1.0, 0.0, 1.0, 0.0, 1.0, 0.0, 1.0, 0.0, 1.0, 0.0, 1.0, 0.0, 1.0, 0.0, 1.0, 0.0, 1.0, 0.0, 1.0, 0.0, 1.0, 0.0, 1.0, 0.0, 1.0, 0.0, 1.0, 0.0, 1.0, 0.0, 1.0, 0.3334, 7.783e-05, 0.3334, 0.6049, 0.1667, 0.6049, 0.1667, 7.79e-05, 0.0, 1.0, 0.0, 1.0, 0.0, 1.0, 0.0, 1.0, 0.0, 1.0, 0.0, 1.0, 0.0, 1.0, 0.0, 1.0, 0.0, 1.0, 0.0, 1.0, 0.0, 1.0, 0.0, 1.0, 0.0, 1.0, 0.0, 1.0, 0.0, 1.0, 0.0, 1.0, 0.0, 1.0, 0.0, 1.0, 0.0, 1.0, 0.0, 1.0, 0.0, 1.0, 0.0, 1.0, 0.0, 1.0, 0.0, 1.0, 0.0, 1.0, 0.0, 1.0, 0.0, 1.0, 0.0, 1.0, 0.0, 1.0, 0.0, 1.0, 0.0, 1.0, 0.0, 1.0, 0.0, 1.0, 0.0, 1.0, 0.0, 1.0, 0.0, 1.0, 0.0, 1.0, 0.0, 1.0, 0.0, 1.0, 0.0, 1.0, 0.0, 1.0, 0.0, 1.0, 0.0, 1.0, 0.0, 1.0, 0.0, 1.0, 0.0, 1.0, 0.0, 1.0, 0.0, 1.0, 0.0, 1.0, 0.0, 1.0, 0.0, 1.0, 0.0, 1.0, 0.0, 1.0, 0.0, 1.0, 0.0, 1.0, 0.0, 1.0, 0.0, 1.0, 0.0, 1.0, 0.0, 1.0, 0.0, 1.0, 0.0, 1.0, 0.0, 1.0, 0.0, 1.0, 0.0, 1.0, 0.0, 0.0, 0.0, 0.0, 0.0, 0.0, 0.0, 0.0, 0.0, 0.0, 0.0, 0.0, 0.0, 0.0, 0.0, 0.0, 0.0, 0.0, 0.0, 0.0, 0.0, 0.0, 0.0, 0.0, 0.0, 0.0, 0.0, 0.0, 0.0, 0.0, 0.0, 0.0, 0.0, 0.0, 0.0, 0.0, 0.0, 0.0, 0.0, 0.0, 0.0, 0.0, 0.0, 0.0, 0.0, 0.0, 0.0, 0.0, 0.0, 0.0, 0.0, 0.0, 0.0, 0.0, 0.0, 0.0, 0.0, 0.0, 0.0, 0.0, 0.0, 0.0, 0.0, 0.0, 0.0, 0.0, 0.0, 0.0, 0.0, 0.0, 0.0, 0.0, 0.0, 0.0, 0.0, 0.0, 0.0, 0.0, 0.0, 0.0, 0.0, 0.0, 0.0, 0.0, 0.0, 0.0, 0.0, 0.0, 0.0, 0.0, 0.0, 0.0, 0.0, 0.0, 0.0, 0.0, 0.0, 0.0, 0.0, 0.0, 0.0, 0.0, 0.0, 0.0, 0.0, 0.0, 0.0, 0.0, 0.0, 0.0, 0.0, 0.0, 0.0, 0.0, 0.0, 0.0, 0.0, 0.0, 0.0, 0.0, 0.0, 0.0, 0.0, 0.0, 0.0, 0.0, 0.0, 0.0, 0.0, 0.0, 0.0, 0.0, 0.0, 0.0, 0.0, 0.0, 0.0, 0.0, 0.0, 0.0, 0.0, 0.0, 0.0, 0.0, 0.0, 0.0, 0.0, 0.0, 0.0, 0.0, 0.0, 0.0, 0.0, 0.0, 0.0, 0.0, 0.0, 0.0, 0.0, 0.0, 0.0, 0.0, 0.0, 0.0, 0.0, 0.0, 0.0, 0.0, 0.0, 0.0, 0.0, 0.0, 0.0, 0.0, 0.0, 0.0, 0.0, 0.0, 0.0, 0.0, 0.0, 0.0, 0.0, 0.0, 0.0, 0.0, 0.0, 0.0, 0.0, 0.0, 0.0, 0.0, 0.0, 0.0, 0.0, 0.0, 0.0, 0.0, 0.0, 0.0, 0.0, 0.0, 0.0, 0.0, 0.0, 0.0, 0.0, 0.0, 0.0, 0.0, 0.0, 0.0, 0.0, 0.0, 0.0, 0.0, 0.0, 0.0, 0.0, 0.0, 0.0, 0.0, 0.0, 0.0, 0.0, 0.0, 0.0, 0.0, 0.0, 0.0, 0.0, 0.0, 0.0, 0.0, 0.0, 0.0, 0.0, 0.0, 0.0, 0.0, 0.0, 0.0, 0.0, 0.0, 0.0, 0.0, 0.0, 0.0, 0.0, 0.0, 0.0, 0.0, 0.0, 0.0, 0.0, 0.0, 0.0, 0.0, 0.0, 0.0, 0.0, 0.0, 0.0, 0.0, 0.0, 0.0, 0.0, 0.0, 0.0, 0.0, 0.0, 0.0, 0.0, 0.0, 0.0, 0.0, 0.0, 0.0, 0.0, 0.0, 0.0, 0.0, 0.0, 0.0, 0.0, 0.0, 0.0, 0.0, 0.0, 0.0, 0.0, 0.0, 0.0, 0.0, 0.0, 0.0, 0.0, 0.0, 0.0, 0.0, 0.0, 0.0, 0.0, 0.0, 0.0, 0.0, 0.0, 0.0, 0.0, 0.0, 0.0, 0.0, 0.0, 0.0, 0.0, 0.0, 0.0, 0.0, 0.0, 0.0, 0.0, 0.0, 0.0, 0.0, 0.0, 0.0, 0.0, 0.0, 0.0, 0.0, 0.0, 0.0, 0.0, 0.0, 0.0, 0.0, 0.0, 0.0, 0.0, 0.0, 0.0, 0.0, 0.0, 0.0, 0.0, 0.0, 0.0, 0.0, 0.0, 0.0, 0.0, 0.0, 0.0, 0.0, 0.0, 0.0, 0.0, 0.0, 0.0, 0.0, 0.0, 0.0, 0.0, 0.0, 0.0, 0.0, 0.0, 0.0, 0.0, 0.0, 0.0, 0.0, 0.0, 0.0, 0.0, 0.0, 0.0, 0.0, 0.0, 0.0, 0.0, 0.0, 0.0, 0.0, 0.0, 0.0, 0.0, 0.0, 0.0, 0.0, 0.0, 0.0, 0.0, 0.0, 0.0, 0.0, 0.0, 0.0, 0.0, 0.0, 0.0, 0.0, 0.0, 0.0, 0.0, 0.0, 0.0, 0.0, 0.0, 0.0, 0.0, 0.0, 0.0, 0.0, 0.0, 0.0, 0.0, 0.0, 0.0, 0.0, 0.0, 0.0, 0.0, 0.0, 0.0, 0.0, 0.0, 0.0, 0.0, 0.0, 0.0, 0.0, 0.0, 0.0, 0.0, 0.0, 0.0, 0.0, 0.0, 0.0, 0.0, 0.0, 0.0, 0.0, 0.0, 0.0, 0.0, 0.0, 0.0, 0.0, 0.0, 0.0, 0.0, 0.0, 0.0, 0.0, 0.0, 0.0, 0.0, 0.0, 0.0, 0.0, 0.0, 0.0, 0.0, 0.0, 0.0, 0.0, 0.0, 0.0, 0.0, 0.0, 0.0, 0.0, 0.0, 0.0, 0.0, 0.0, 0.0, 0.0, 0.0, 0.0, 0.0, 0.0, 0.0, 0.0, 0.0, 0.0, 0.0, 0.0, 0.0, 0.0, 0.0, 0.0, 0.0, 0.0, 0.0, 0.0, 0.0, 0.0, 0.0, 0.0, 0.0, 0.0, 0.0, 0.0, 0.0, 0.0, 0.0, 0.0, 0.0, 0.0, 0.0, 0.0, 0.0, 0.0, 0.0, 0.0, 0.0, 0.0, 0.0, 0.0, 0.0, 0.0, 0.0, 0.0, 0.0, 0.0, 0.0, 0.0, 0.0, 0.0, 0.0, 0.0, 0.0, 0.0, 0.0, 0.0, 0.0, 0.0, 0.0, 0.0, 0.0, 0.0, 0.0, 0.0, 0.0, 0.0, 0.0, 0.0, 0.0, 0.0, 0.0, 0.0, 0.0, 0.0, 0.0, 0.0, 0.0, 0.0, 0.0, 0.0, 0.0, 0.0, 0.0, 0.0, 0.0, 0.0, 0.0, 0.0, 0.0, 0.0, 0.0, 0.0, 0.0, 0.0, 0.0, 0.0, 0.0, 0.0, 0.0, 0.0, 0.0, 0.0, 0.0, 0.0, 0.0, 0.0, 0.0, 0.0, 0.0, 0.0, 0.0, 0.0, 0.0, 0.0, 0.0, 0.0, 0.0, 0.0, 0.0, 0.0, 0.0, 0.0, 0.0, 0.0, 0.0, 0.0, 0.0, 0.0, 0.0, 0.0, 0.0, 0.0, 0.0, 0.0, 0.0, 0.0, 0.0, 0.0, 0.0, 0.0, 0.0, 0.0, 0.0, 0.0, 0.0, 0.0, 0.0, 0.0, 0.0, 0.0, 0.0, 0.0, 0.0, 0.0, 0.0, 0.0, 0.0, 0.0, 0.0, 0.0, 0.0, 0.0, 0.0, 0.0, 0.0, 0.0, 0.0, 0.0, 0.0, 0.0, 0.0, 0.0, 0.0, 0.0, 0.0, 0.0, 0.0, 0.0, 0.0, 0.0, 0.0, 0.0, 0.0, 0.0, 0.0, 0.0, 0.0, 0.0, 0.0, 0.0, 0.0, 0.0, 0.0, 0.0, 0.0, 0.0, 0.0, 0.0, 0.0, 0.0, 0.0, 0.0, 0.0, 0.0, 0.0, 0.0, 0.0, 0.0, 0.0, 0.0, 0.0, 0.0, 0.0, 0.0, 0.0, 0.0, 0.0, 0.0, 0.0, 0.0, 0.0, 0.0, 0.0, 0.0, 0.0, 0.0, 0.0, 0.0, 0.0, 0.0, 0.0, 0.0, 0.0, 0.0, 0.0, 0.0, 0.0, 0.0, 0.0, 0.0, 0.0, 0.0, 0.0, 0.0, 0.0, 0.0, 0.0, 0.0, 0.0, 0.0, 0.0, 0.0, 0.0, 0.0, 0.0, 0.0, 0.0, 0.0, 0.0, 0.0, 0.0, 0.0, 0.0, 0.0, 0.0, 0.0, 0.0, 0.0, 0.0, 0.0, 0.0, 0.0, 0.0, 0.0, 0.0, 0.0, 0.0, 0.0, 0.0, 0.0, 0.0, 0.0, 0.0, 0.0, 0.0, 0.0, 0.0, 0.0, 0.0, 0.0, 0.0, 0.0, 0.0, 0.0, 0.0, 0.0, 0.0, 0.0, 0.0, 0.0, 0.0, 0.0, 0.0, 0.0, 0.0, 0.0, 0.0, 0.0, 0.0, 0.0, 0.0, 0.0, 0.0, 0.0, 0.0, 0.0, 0.0, 0.0, 0.0, 0.0, 0.0, 0.0, 0.0, 0.0, 0.0, 0.0, 0.0, 0.0, 0.0, 0.0, 0.0, 0.0, 0.0, 0.0, 0.0, 0.0, 0.0, 0.0, 0.0, 0.0, 0.0, 0.0, 0.0, 0.0, 0.0, 0.0, 0.0, 0.0, 0.0, 0.0, 0.0, 0.0, 0.0, 0.0, 0.0, 0.0, 0.0, 0.0, 0.0, 0.0, 0.0, 0.0, 0.0, 0.0, 0.0, 0.0, 0.0, 0.0, 0.0, 0.0, 0.0, 0.0, 0.0, 0.0, 0.0, 0.0, 0.0, 0.0, 0.0, 0.0, 0.0, 0.0, 0.0, 0.0, 0.0, 0.0, 0.0, 0.0, 0.0, 0.0, 0.0, 0.0, 0.0, 0.0, 0.0, 0.0, 0.0, 0.0, 0.0, 0.0, 0.0, 0.0, 0.0, 0.0, 0.0, 0.0, 0.0, 0.0, 0.0, 0.0, 0.0, 0.0, 0.0, 0.0, 0.0, 0.0, 0.0, 0.0, 0.0, 0.0, 0.0, 0.0, 0.0, 0.0, 0.0, 0.0, 0.0, 0.0, 0.0, 0.0, 0.0, 0.0, 0.0, 0.0, 0.0, 0.0, 0.0, 0.0, 0.0, 0.0, 0.0, 0.0, 0.0, 0.0, 0.0, 0.0, 0.0, 0.0, 0.0, 0.0, 0.0, 0.0, 0.0, 0.0, 0.0, 0.0, 0.0, 0.0, 0.0, 0.0, 0.0, 0.0, 0.0, 0.0, 0.0, 0.0, 0.0, 0.0, 0.0, 0.0, 0.0, 0.0, 0.0, 0.0, 0.0, 0.0, 0.0, 0.0, 0.0, 0.0, 0.0, 0.0, 0.0, 0.0, 0.0, 0.0, 0.0, 0.0, 0.0, 0.0, 0.0, 0.0, 0.0, 0.0, 0.0, 0.0, 0.0, 0.0, 0.0, 0.0, 0.0, 0.0, 0.0, 0.0, 0.0, 0.0, 0.0, 0.0, 0.0, 0.0, 0.0, 0.0, 0.0, 0.0, 0.0, 0.0, 0.0, 0.0, 0.0, 0.0, 0.0, 0.0, 0.0, 0.0, 0.0, 0.0, 0.0, 0.0, 0.0, 0.0, 0.0, 0.0, 0.0, 0.0, 0.0, 0.0, 0.0, 0.0, 0.0, 0.0, 0.0, 0.0, 0.0, 0.0, 0.0, 0.0, 0.0, 0.0, 0.0, 0.0, 0.0, 0.0, 0.0, 0.0, 0.0, 0.0, 0.0, 0.0, 0.0, 0.0, 0.0, 0.0, 0.0, 0.0, 0.0, 0.0, 0.0, 0.0, 0.0, 0.0, 0.0, 0.0, 0.0, 0.0, 0.0, 0.0, 0.0, 0.0, 0.0, 0.0, 0.0, 0.0, 0.0, 0.0, 0.0, 0.0, 0.0, 0.0, 0.0, 0.0, 0.0, 0.0, 0.0, 0.0, 0.0, 0.0, 0.0, 0.0, 0.0, 0.0, 0.0, 0.0, 0.0, 0.0, 0.0, 0.0, 0.0, 0.0, 0.0, 0.0, 0.0, 0.0, 0.0, 0.0, 0.0, 0.0, 0.0, 0.0, 0.0, 0.0, 0.0, 0.0, 0.0, 0.0, 0.0, 0.0, 0.0, 0.0, 0.0, 0.0, 0.0, 0.0, 0.0, 0.0, 0.0, 0.0, 0.0, 0.0, 0.0, 0.0, 0.0, 0.0, 0.0, 0.0, 0.0, 0.0, 0.0, 0.0, 0.0, 0.0, 0.0, 0.0, 0.0, 0.0, 0.0, 0.0, 0.0, 0.0, 0.0, 0.0, 0.0, 0.0, 0.0, 0.0, 0.0, 0.0, 0.0, 0.0, 0.0, 0.0, 0.0, 0.0, 0.0, 0.0, 0.0, 0.0, 0.0, 0.0, 0.0, 0.0, 0.0, 0.0, 0.0, 0.0, 0.0, 0.0, 0.0, 0.0, 0.0, 0.0, 0.0, 0.0, 0.0, 0.0, 0.0, 0.0, 0.0, 0.0, 0.0, 0.0, 0.0, 0.0, 0.0, 0.0, 0.0, 0.0, 0.0, 0.0, 0.0, 0.0, 0.0, 0.0, 0.0, 0.0, 0.0, 0.0, 0.0, 0.0, 0.0, 0.0, 0.0, 0.0, 0.0, 0.0, 0.0, 0.0, 0.0, 0.0, 0.0, 0.0, 0.0, 0.0, 0.0, 0.0, 0.0, 0.0, 0.0, 0.0, 0.0, 0.0, 0.0, 0.0, 0.0, 0.0, 0.0, 0.0, 0.0, 0.0, 0.0, 0.0, 0.0, 0.0, 0.0, 0.0, 0.0, 0.0, 0.0, 0.0, 0.0, 0.0, 0.0, 0.0, 0.0, 0.0, 0.0, 0.0, 0.0, 0.0, 0.0, 0.0, 0.0, 0.0, 0.0, 0.0, 0.0, 0.0, 0.0, 0.0, 0.0, 0.0, 0.0, 0.0, 0.0, 0.0, 0.0, 0.0, 0.0, 0.0, 0.0, 0.0, 0.0, 0.0, 0.0, 0.0, 0.0, 0.0, 0.0, 0.0, 0.0, 0.0, 0.0, 0.0, 0.0, 0.0, 0.0, 0.0, 0.0, 0.0, 0.0, 0.0, 0.0, 0.0, 0.0, 0.0, 0.0, 0.0, 0.0, 0.0, 0.0, 0.0, 0.0, 0.0, 0.0, 0.0, 0.0, 0.0, 0.0, 0.0, 0.0, 0.0, 0.0, 0.0, 0.0, 0.0, 0.0, 0.0, 0.0, 0.0, 0.0, 0.0, 0.0, 0.0, 0.0, 0.0, 0.0, 0.0, 0.0, 0.0, 0.0, 0.0, 0.0, 0.0, 0.0, 0.0, 0.0, 0.0, 0.0, 0.0, 0.0, 0.0, 0.0, 0.0, 0.0, 0.0, 0.0, 0.0, 0.0, 0.0, 0.0, 0.0, 0.0, 0.0, 0.0, 0.0, 0.0, 0.0, 0.0, 0.0, 0.0, 0.0, 0.0, 0.0, 0.0, 0.0, 0.0, 0.0, 0.0, 0.0, 0.0, 0.0, 0.0, 0.0, 0.0, 0.0, 0.0, 0.0, 0.0, 0.0, 0.0, 0.0, 0.0, 0.0, 0.0, 0.0, 0.0, 0.0, 0.0, 0.0, 0.0, 0.0, 0.0, 0.0, 0.0, 0.0, 0.0, 0.0, 0.0, 0.0, 0.0, 0.0, 0.0, 0.0, 0.0, 0.0, 0.0, 0.0, 0.0, 0.0, 0.0, 0.0, 0.0, 0.0, 0.0, 0.0, 0.0, 0.0, 0.0, 0.0, 0.0, 0.0, 0.0, 0.0, 0.0, 0.0, 0.0, 0.0, 0.0, 0.0, 0.0, 0.0, 0.0, 0.0, 0.0, 0.0, 0.0, 0.0, 0.0, 0.0, 0.0, 0.0, 0.0, 0.0, 0.0, 0.0, 0.0, 0.0, 0.0, 0.0, 0.0, 0.0, 0.0, 0.0, 0.0, 0.0, 0.0, 0.0, 0.0, 0.0, 0.0, 0.0, 0.0, 0.0, 0.0, 0.0, 0.0, 0.0, 0.0, 0.0, 0.0, 0.0, 0.0, 0.0, 0.0, 0.0, 0.0, 0.0, 0.0, 0.0, 0.0, 0.0, 0.0, 0.0, 0.0, 0.0, 0.0, 0.0, 0.0, 0.0, 0.0, 0.0, 0.0, 0.0, 0.0, 0.0, 0.0, 0.0, 0.0, 0.0, 0.0, 0.0, 0.0, 0.0, 0.0, 0.0, 0.0, 0.0, 0.0, 0.0, 0.0, 0.0, 0.0, 0.0, 0.0, 0.0, 0.0, 0.0, 0.0, 0.0, 0.0, 0.0, 0.0, 0.0, 0.0, 0.0, 0.0, 0.0, 0.0, 0.0, 0.0, 0.0, 0.0, 0.0, 0.0, 0.0, 0.0, 0.0, 0.0, 0.0, 0.0, 0.0, 0.0, 0.0, 0.0, 0.0, 0.0, 0.0, 0.0, 0.0, 0.0, 0.0, 0.0, 0.0, 0.0, 0.0, 0.0, 0.0, 0.0, 0.0, 0.0, 0.0, 0.0, 0.0, 0.0, 0.0, 0.0, 0.0, 0.0, 0.0, 0.0, 0.0, 0.0, 0.0, 0.0, 0.0, 0.0, 0.0, 0.0, 0.0, 0.0, 0.0, 0.0, 0.0, 0.0, 0.0, 0.0, 0.0, 0.0, 0.0, 0.0, 0.0, 0.0, 0.0, 0.0, 0.0, 0.0, 0.0, 0.0, 0.0, 0.0, 0.0, 0.0, 0.0, 0.0, 0.0, 0.0, 0.0, 0.0, 0.0, 0.0, 0.0, 0.0, 0.0, 0.0, 0.0, 0.0, 0.0, 0.0, 0.0, 0.0, 0.0, 0.0, 0.0, 0.0, 0.0, 0.0, 0.0, 0.0, 0.0, 0.0, 0.0, 0.0, 0.0, 0.0, 0.0, 0.0, 0.0, 0.0, 0.0, 0.0, 0.0, 0.0, 0.0, 0.0, 0.0, 0.0, 0.0, 0.0, 0.0, 0.0, 0.0, 0.0, 0.0, 0.0, 0.0, 0.0, 0.0, 0.0, 0.0, 0.0, 0.0, 0.0, 0.0, 0.0, 0.0, 0.0, 0.0, 0.0, 0.0, 0.0, 0.0, 0.0, 0.0, 0.0, 0.0, 0.0, 0.0, 0.0, 0.0, 0.0, 0.0, 0.0, 0.0, 0.0, 0.0, 0.0, 0.0, 0.0, 0.0, 0.0, 0.0, 0.0, 0.0, 0.0, 0.0, 0.0, 0.0, 0.0, 0.0, 0.0, 0.0, 0.0, 0.0, 0.0, 0.0, 0.0, 0.0, 0.0, 0.0, 0.0, 0.0, 0.0, 0.0, 0.0, 0.0, 0.0, 0.0, 0.0, 0.0, 0.0, 0.0, 0.0, 0.0, 0.0, 0.0, 0.0, 0.0, 0.0, 0.0, 0.0, 0.0, 0.0, 0.0, 0.0, 0.0, 0.0, 0.0, 0.0, 0.0, 0.0, 0.0, 0.0, 0.0, 0.0, 0.0, 0.0, 0.0, 0.0, 0.0, 0.0, 0.0, 0.0, 0.0, 0.0, 0.0, 0.0, 0.0, 0.0, 0.0, 0.0, 0.0, 0.0, 0.0, 0.0, 0.0, 0.0, 0.0, 0.0, 0.0, 0.0, 0.0, 0.0, 0.0, 0.0, 0.0, 0.0, 0.0, 0.0, 0.0, 0.0, 0.0, 0.0, 0.0, 0.0, 0.0, 0.0, 0.0, 0.0, 0.0, 0.0, 0.0])
me_mesh.materials.append(mat_aluminum)
me_mesh.materials.append(mat_blank)
me_mesh.materials.append(mat_poptab)
me_mesh.materials.append(mat_bakedbeans)
me_mesh.materials.append(mat_beans)
me_mesh.use_remesh_preserve_volume = False
me_mesh.use_remesh_preserve_attributes = False
me_mesh.use_mirror_vertex_groups = False
me_mesh.update()

# ---- objects
ob_beans_lid = bpy.data.objects.new('beans_lid', None)
ob_bean_lid = bpy.data.objects.new('bean_lid', me_mesh_001)
ob_beans_lid_grabber = bpy.data.objects.new('beans_lid_grabber', None)
ob_bean_lid_grabber = bpy.data.objects.new('bean_lid_grabber', me_mesh_002)
ob_beans = bpy.data.objects.new('beans', None)
ob_bean_can = bpy.data.objects.new('bean_can', me_mesh)

# ---- transforms, parenting, visibility, modifiers, constraints
ob_beans_lid.location = (-0.044, 0.2273, 0.2336)
ob_beans_lid.rotation_mode = 'QUATERNION'
ob_beans_lid.rotation_quaternion = (0.4118, -0.9113, 0.0, 0.0)
ob_beans_lid.scale = (0.0, 0.0, 0.0)
ob_beans_lid.empty_display_type = 'SINGLE_ARROW'
ob_beans_lid.empty_display_size = 0.5
ob_beans_lid.lineart.crease_threshold = 0.0
ob_bean_lid.parent = ob_beans_lid
ob_bean_lid.matrix_parent_inverse = Matrix(((1.0, 0.0, 0.0, 0.044), (0.0, 1.0, 0.0, -0.2273), (0.0, 0.0, 1.0, -0.2336), (0.0, 0.0, 0.0, 1.0)))
ob_bean_lid.location = (0.0, 0.0, 0.0)
ob_bean_lid.lineart.crease_threshold = 0.0
_m = ob_bean_lid.modifiers.new('Solidify', 'SOLIDIFY')
_m.thickness = 0.0036
_m.nonmanifold_thickness_mode = 'FIXED'
_m.nonmanifold_merge_threshold = 0.0003
_m = ob_bean_lid.modifiers.new('EdgeSplit', 'EDGE_SPLIT')
ob_beans_lid_grabber.parent = ob_beans_lid
ob_beans_lid_grabber.matrix_parent_inverse = Matrix(((1.0, 0.0, 0.0, 0.044), (0.0, 1.0, 0.0, -0.2273), (0.0, 0.0, 1.0, -0.2336), (0.0, 0.0, 0.0, 1.0)))
ob_beans_lid_grabber.location = (-0.044, -0.02379, 0.2336)
ob_beans_lid_grabber.rotation_mode = 'QUATERNION'
ob_beans_lid_grabber.rotation_quaternion = (0.6292, 0.7772, 0.0, 0.0)
ob_beans_lid_grabber.empty_display_type = 'SINGLE_ARROW'
ob_beans_lid_grabber.empty_display_size = 0.5
ob_beans_lid_grabber.lineart.crease_threshold = 0.0
ob_bean_lid_grabber.parent = ob_beans_lid_grabber
ob_bean_lid_grabber.matrix_parent_inverse = Matrix(((1.0, 0.0, 0.0, 0.044), (0.0, 1.0, 0.0, 0.001107), (0.0, 0.0, 1.0, -0.2336), (0.0, 0.0, 0.0, 1.0)))
ob_bean_lid_grabber.location = (0.0, 0.0, 0.0)
ob_bean_lid_grabber.lineart.crease_threshold = 0.0
_m = ob_bean_lid_grabber.modifiers.new('EdgeSplit', 'EDGE_SPLIT')
ob_beans.location = (0.0, 0.0, 0.0)
ob_beans.rotation_mode = 'QUATERNION'
ob_beans.rotation_quaternion = (1.0, 0.0, 0.0, 0.0)
ob_beans.empty_display_type = 'SINGLE_ARROW'
ob_beans.empty_display_size = 0.5
ob_beans.lineart.crease_threshold = 0.0
ob_bean_can.parent = ob_beans
ob_bean_can.location = (0.0, 0.0, 0.0)
ob_bean_can.lineart.crease_threshold = 0.0
_m = ob_bean_can.modifiers.new('Solidify', 'SOLIDIFY')
_m.thickness = 0.0015
_m.nonmanifold_thickness_mode = 'FIXED'
_m.nonmanifold_merge_threshold = 0.0003
_m = ob_bean_can.modifiers.new('EdgeSplit', 'EDGE_SPLIT')

# ---- collection membership
col_collection_1.objects.link(ob_beans_lid)
col_collection_1.objects.link(ob_bean_lid)
col_collection_1.objects.link(ob_beans_lid_grabber)
col_collection_1.objects.link(ob_bean_lid_grabber)
col_collection_1.objects.link(ob_beans)
col_collection_1.objects.link(ob_bean_can)

# ---- scene / render settings (as saved in the file)
scene.frame_start = 1; scene.frame_end = 250; scene.frame_set(56)
scene.render.engine = 'BLENDER_EEVEE_NEXT'
scene.render.resolution_percentage = 50
scene.render.dither_intensity = 0.0
scene.cycles.use_denoising = False
scene.cycles.samples = 128
scene.cycles.sampling_pattern = 'TABULATED_SOBOL'
scene.cycles.use_adaptive_sampling = False
scene.cycles.use_light_tree = False
scene.view_settings.view_transform = 'Standard'
bpy.context.view_layer.update()

# ---- added for rendering (the .blend has no active camera and no usable light): camera, sun
cam_auto = bpy.data.cameras.new('AutoCamera')
cam_auto.lens = 50.0
cam_auto.sensor_width = 36.0
cam_auto.clip_end = 1000.0
ob_auto_camera = bpy.data.objects.new('AutoCamera', cam_auto)
scene.collection.objects.link(ob_auto_camera)
ob_auto_camera.location = (0.514345, -0.571014, 0.487105)
ob_auto_camera.rotation_euler = (1.09748, -7.21219e-08, 0.694738)
scene.camera = ob_auto_camera
light_auto_sun = bpy.data.lights.new('AutoSun', 'SUN')
light_auto_sun.energy = 3.0
light_auto_sun.angle = 0.0523599
ob_auto_sun = bpy.data.objects.new('AutoSun', light_auto_sun)
scene.collection.objects.link(ob_auto_sun)
ob_auto_sun.rotation_euler = (0.872665, 0.174533, 0.523599)
bpy.context.view_layer.update()
